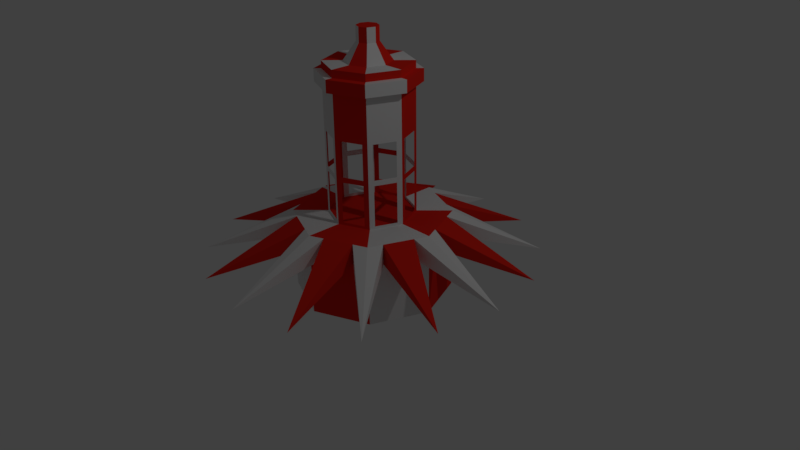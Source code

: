 # Source: Buoy.blend  (saved by Blender 2.77.0; exported with 4.5.12 LTS)
import bpy
from mathutils import Matrix  # noqa: F401  (used for matrix-valued properties, if any)

bpy.ops.wm.read_factory_settings(use_empty=True)
scene = bpy.context.scene
scene.name = 'Scene'

# ---- collections
col_collection_1 = bpy.data.collections.new('Collection 1'); scene.collection.children.link(col_collection_1)

# ---- materials (node trees are filled in below, after node groups)
mat_buoy_red_mat = bpy.data.materials.new('Buoy_Red_Mat')
mat_buoy_red_mat.alpha_threshold = 0.0
mat_buoy_red_mat.use_transparent_shadow = False
mat_buoy_red_mat.diffuse_color = (0.8, 0.02042, 0.01119, 1.0)
mat_buoy_red_mat.roughness = 0.5
mat_buoy_white_mat = bpy.data.materials.new('Buoy_White_Mat')
mat_buoy_white_mat.alpha_threshold = 0.0
mat_buoy_white_mat.use_transparent_shadow = False
mat_buoy_white_mat.roughness = 0.5
mat_material = bpy.data.materials.new('Material')
mat_material.alpha_threshold = 0.0
mat_material.use_transparent_shadow = False
mat_material.diffuse_color = (1.0, 1.0, 1.0, 1.0)
mat_material.roughness = 0.5

# ---- material node trees

# ---- world
world_world = bpy.data.worlds.new('World'); scene.world = world_world
world_world.color = (0.05088, 0.05088, 0.05088)
world_world.use_sun_shadow = False
world_world.sun_shadow_jitter_overblur = 0.0
world_world.cycles.sampling_method = 'MANUAL'

# ---- cameras
cam_camera = bpy.data.cameras.new('Camera')
cam_camera.clip_end = 100.0
cam_camera.lens = 35.0
cam_camera.sensor_width = 32.0
cam_camera.sensor_height = 18.0
cam_camera.ortho_scale = 7.314
cam_camera.dof.focus_distance = 0.0
cam_camera.dof.aperture_fstop = 128.0

# ---- lights
light_lamp = bpy.data.lights.new('Lamp', 'POINT')
light_lamp.transmission_factor = 0.0
light_lamp.cutoff_distance = 30.0
light_lamp.energy = 100.0
light_lamp.shadow_buffer_clip_start = 1.001
light_lamp.shadow_soft_size = 0.1
light_lamp.shadow_maximum_resolution = 0.006
light_lamp.use_absolute_resolution = True

# ---- meshes
me_cylinder = bpy.data.meshes.new('Cylinder')
me_cylinder.from_pydata([(0.0, 1.0, -1.832), (-1.448e-07, 0.5511, 0.2237), (0.7071, 0.7071, -1.832), (0.3897, 0.3897, 0.2237), (1.0, 7.55e-08, -1.832), (0.5511, 6.826e-08, 0.2237), (0.7071, -0.7071, -1.832), (0.3897, -0.3897, 0.2237), (-3.258e-07, -1.0, -1.832), (-1.955e-07, -0.5511, 0.2237), (-0.7071, -0.7071, -1.832), (-0.3897, -0.3897, 0.2237), (-1.0, 9.656e-07, -1.832), (-0.5511, 5.312e-07, 0.2237), (-0.7071, 0.7071, -1.832), (-0.3897, 0.3897, 0.2237), (0.7071, 0.7071, 0.2237), (0.0, 1.0, 0.2237), (1.0, 7.55e-08, 0.2237), (0.7071, -0.7071, 0.2237), (-3.258e-07, -1.0, 0.2237), (-0.7071, -0.7071, 0.2237), (-1.0, 9.656e-07, 0.2237), (-0.7071, 0.7071, 0.2237), (0.3897, 0.3897, 1.391), (-1.373e-07, 0.5511, 1.391), (0.5511, 6.826e-08, 1.391), (0.3897, -0.3897, 1.391), (-1.881e-07, -0.5511, 1.391), (-0.3897, -0.3897, 1.391), (-0.5511, 5.312e-07, 1.391), (-0.3897, 0.3897, 1.391), (-0.3897, 0.3897, 3.807), (-0.5511, 3.124e-06, 3.807), (-0.3897, 0.3897, 3.499), (8.988e-08, 0.5511, 3.499), (0.3897, 0.3897, 3.499), (1.011e-07, 0.5511, 3.807), (0.3897, 0.3897, 3.807), (0.5511, 2.661e-06, 3.499), (-0.3897, 0.3897, 3.807), (-0.5511, 3.124e-06, 3.807), (-0.3897, -0.3897, 3.807), (5.033e-08, -0.5511, 3.807), (-0.3897, 0.3897, 3.499), (-0.5511, 3.124e-06, 3.499), (8.988e-08, 0.5511, 3.499), (0.3897, 0.3897, 3.499), (0.3897, 0.3897, 3.807), (1.011e-07, 0.5511, 3.807), (0.5511, 2.661e-06, 3.499), (0.3897, -0.3897, 3.499), (0.5511, 2.661e-06, 3.807), (3.916e-08, -0.5511, 3.499), (0.3897, -0.3897, 3.807), (-0.3897, -0.3897, 3.499), (0.3897, 0.3897, 1.391), (-1.373e-07, 0.5511, 1.391), (0.5511, 6.826e-08, 1.391), (0.3897, -0.3897, 1.391), (-1.881e-07, -0.5511, 1.391), (-0.3897, -0.3897, 1.391), (-0.5511, 5.312e-07, 1.391), (-0.3897, 0.3897, 1.391), (0.3897, 0.3897, 1.7), (-1.262e-07, 0.5511, 1.7), (0.5511, 6.826e-08, 1.7), (0.3897, -0.3897, 1.7), (-1.769e-07, -0.5511, 1.7), (-0.3897, -0.3897, 1.7), (-0.5511, 5.312e-07, 1.7), (-0.3897, 0.3897, 1.7), (-0.2103, 0.2103, 3.993), (-0.2974, 2.874e-06, 3.993), (-0.2103, -0.2103, 3.993), (1.199e-07, -0.2974, 3.993), (0.2103, -0.2103, 3.993), (0.2974, 2.661e-06, 3.993), (2.332e-08, 0.2974, 3.993), (0.2103, 0.2103, 3.993), (-0.3897, 0.3897, 3.499), (-0.5511, 3.124e-06, 3.499), (-0.3897, -0.3897, 3.499), (3.916e-08, -0.5511, 3.499), (0.3897, -0.3897, 3.499), (0.5511, 2.661e-06, 3.499), (8.988e-08, 0.5511, 3.499), (0.3897, 0.3897, 3.499), (0.3536, 0.8536, 0.2237), (0.0, 1.0, -0.8044), (0.3536, 0.8536, -1.832), (0.7071, 0.7071, -0.8044), (-0.3536, -0.8536, 0.2237), (-0.3536, -0.8536, -1.832), (-3.258e-07, -1.0, -0.8044), (-0.7071, -0.7071, -0.8044), (0.3536, -0.8536, -1.832), (0.7071, -0.7071, -0.8044), (0.8536, -0.3536, 0.2237), (0.3536, -0.8536, 0.2237), (1.0, 7.55e-08, -0.8044), (0.8536, 0.3536, 0.2237), (0.8536, 0.3536, -1.832), (0.8536, -0.3536, -1.832), (-0.8536, -0.3536, -1.832), (-0.8536, -0.3536, 0.2237), (-1.0, 9.656e-07, -0.8044), (-0.8536, 0.3536, -1.832), (-0.8536, 0.3536, 0.2237), (-0.7071, 0.7071, -0.8044), (-0.3536, 0.8536, -1.832), (-0.3536, 0.8536, 0.2237), (0.0, 1.0, -0.2903), (0.1768, 0.9268, 0.2237), (0.7803, 0.5303, 0.2237), (0.9268, -0.1768, 0.2237), (0.5303, -0.7803, 0.2237), (-0.1768, -0.9268, 0.2237), (-0.7803, -0.5303, 0.2237), (-0.9268, 0.1768, 0.2237), (-0.5303, 0.7803, 0.2237), (0.9268, 0.1768, 0.2237), (1.0, 7.55e-08, -0.2903), (0.5303, 0.7803, 0.2237), (0.7071, 0.7071, -0.2903), (-0.1768, 0.9268, 0.2237), (0.8536, 0.3536, -0.2903), (-0.7071, 0.7071, -0.2903), (-0.7803, 0.5303, 0.2237), (-0.9268, -0.1768, 0.2237), (-1.0, 9.656e-07, -0.2903), (-0.7071, -0.7071, -0.2903), (-0.5303, -0.7803, 0.2237), (0.1768, -0.9268, 0.2237), (-3.258e-07, -1.0, -0.2903), (0.7071, -0.7071, -0.2903), (0.7803, -0.5303, 0.2237), (0.3536, 0.8536, -0.2903), (-0.3536, 0.8536, -0.2903), (-0.8536, 0.3536, -0.2903), (-0.8536, -0.3536, -0.2903), (-0.3536, -0.8536, -0.2903), (0.3536, -0.8536, -0.2903), (0.8536, -0.3536, -0.2903), (0.7803, -0.5303, -0.2903), (0.9268, -0.1768, -0.2903), (0.1768, -0.9268, -0.2903), (0.5303, -0.7803, -0.2903), (-0.5303, -0.7803, -0.2903), (-0.1768, -0.9268, -0.2903), (-0.9268, -0.1768, -0.2903), (-0.7803, -0.5303, -0.2903), (-0.7803, 0.5303, -0.2903), (-0.9268, 0.1768, -0.2903), (-0.1768, 0.9268, -0.2903), (0.9268, 0.1768, -0.2903), (0.5303, 0.7803, -0.2903), (0.1768, 0.9268, -0.2903), (-0.5303, 0.7803, -0.2903), (0.7803, 0.5303, -0.2903), (1.967, -0.8256, -0.8158), (1.506, -1.516, -0.8158), (2.129, -0.01076, -0.8158), (0.8149, -1.978, -0.8158), (-7.516e-07, -2.14, -0.8158), (-0.8149, -1.978, -0.8158), (-1.506, -1.516, -0.8158), (-1.967, -0.8256, -0.8158), (-2.129, -0.01075, -0.8158), (-1.967, 0.8041, -0.8158), (-1.506, 1.495, -0.8158), (-0.8149, 1.956, -0.8158), (1.945e-07, 2.119, -0.8158), (1.967, 0.8041, -0.8158), (0.8149, 1.956, -0.8158), (1.506, 1.495, -0.8158), (0.3897, 0.3897, 2.406), (-7.575e-08, 0.5511, 2.406), (0.5511, 1.303e-06, 2.406), (0.3897, -0.3897, 2.406), (-1.265e-07, -0.5511, 2.406), (-0.3897, -0.3897, 2.406), (-0.5511, 1.766e-06, 2.406), (-0.3897, 0.3897, 2.406), (0.5511, 1.303e-06, 2.406), (0.3897, 0.3897, 2.715), (-6.457e-08, 0.5511, 2.715), (0.3897, 0.3897, 2.406), (-7.575e-08, 0.5511, 2.406), (-0.3897, 0.3897, 2.406), (-0.5511, 1.766e-06, 2.715), (-0.3897, 0.3897, 2.715), (0.3897, -0.3897, 2.406), (-1.265e-07, -0.5511, 2.406), (-0.3897, -0.3897, 2.406), (-0.5511, 1.766e-06, 2.406), (0.5511, 1.303e-06, 2.715), (0.3897, -0.3897, 2.715), (-1.153e-07, -0.5511, 2.715), (-0.3897, -0.3897, 2.715), (0.3897, -0.3897, 3.499), (3.916e-08, -0.5511, 3.499), (-0.3897, -0.3897, 3.499), (-0.5511, 3.124e-06, 3.499), (0.5511, 2.661e-06, 3.807), (0.3897, -0.3897, 3.807), (5.033e-08, -0.5511, 3.807), (-0.3897, -0.3897, 3.807), (-0.4548, 0.4548, 3.499), (1.173e-07, 0.6431, 3.499), (-0.4548, 0.4548, 3.807), (1.285e-07, 0.6431, 3.807), (-0.4548, -0.4548, 3.499), (-0.6431, 3.221e-06, 3.499), (-0.4548, -0.4548, 3.807), (-0.6431, 3.221e-06, 3.807), (0.4548, -0.4548, 3.499), (1.675e-08, -0.6431, 3.499), (0.4548, -0.4548, 3.807), (2.792e-08, -0.6431, 3.807), (0.4548, 0.4548, 3.499), (0.6431, 2.66e-06, 3.499), (0.4548, 0.4548, 3.807), (0.6431, 2.66e-06, 3.807), (1.011e-07, 0.5511, 3.993), (-0.3897, 0.3897, 3.993), (-0.5511, 3.124e-06, 3.993), (-0.3897, -0.3897, 3.993), (5.033e-08, -0.5511, 3.993), (0.3897, -0.3897, 3.993), (0.5511, 2.661e-06, 3.993), (0.3897, 0.3897, 3.993), (4.145e-07, 0.1376, 4.442), (-0.09731, 0.09731, 4.442), (-0.1376, 2.805e-06, 4.442), (-0.09731, -0.09731, 4.442), (4.591e-07, -0.1376, 4.442), (0.09731, -0.09731, 4.442), (0.1376, 2.706e-06, 4.442), (0.09731, 0.09731, 4.442), (0.5255, 0.06176, 0.2905), (0.4153, 0.3279, 0.2905), (0.4153, 0.3279, 1.324), (0.5255, 0.06176, 1.324), (-0.4153, 0.3279, 0.2905), (-0.5255, 0.06176, 0.2905), (-0.5255, 0.06176, 1.324), (-0.4153, 0.3279, 1.324), (-0.3279, -0.4153, 0.2905), (-0.06176, -0.5255, 0.2905), (-0.06176, -0.5255, 1.324), (-0.3279, -0.4153, 1.324), (0.4153, -0.3279, 0.2905), (0.5255, -0.06175, 0.2905), (0.5255, -0.06175, 1.324), (0.4153, -0.3279, 1.324), (0.3279, 0.4153, 0.2905), (0.06175, 0.5255, 0.2905), (0.06175, 0.5255, 1.324), (0.3279, 0.4153, 1.324), (-0.06176, 0.5255, 0.2905), (-0.3279, 0.4153, 0.2905), (-0.3279, 0.4153, 1.324), (-0.06176, 0.5255, 1.324), (-0.5255, -0.06175, 0.2905), (-0.4153, -0.3279, 0.2905), (-0.4153, -0.3279, 1.324), (-0.5255, -0.06175, 1.324), (0.06175, -0.5255, 0.2905), (0.3279, -0.4153, 0.2905), (0.3279, -0.4153, 1.324), (0.06175, -0.5255, 1.324), (0.5255, 0.06176, 1.458), (0.4153, 0.3279, 1.458), (0.4153, 0.3279, 2.34), (0.5255, 0.06176, 2.34), (0.3279, 0.4153, 1.458), (0.06175, 0.5255, 1.458), (0.06175, 0.5255, 2.34), (0.3279, 0.4153, 2.34), (-0.06176, 0.5255, 1.458), (-0.3279, 0.4153, 1.458), (-0.3279, 0.4153, 2.34), (-0.06176, 0.5255, 2.34), (-0.4153, 0.3279, 1.458), (-0.5255, 0.06176, 1.458), (-0.5255, 0.06176, 2.34), (-0.4153, 0.3279, 2.34), (-0.5255, -0.06175, 1.458), (-0.4153, -0.3279, 1.458), (-0.4153, -0.3279, 2.34), (-0.5255, -0.06175, 2.34), (-0.3279, -0.4153, 1.458), (-0.06176, -0.5255, 1.458), (-0.06176, -0.5255, 2.34), (-0.3279, -0.4153, 2.34), (0.06175, -0.5255, 1.458), (0.3279, -0.4153, 1.458), (0.3279, -0.4153, 2.34), (0.06175, -0.5255, 2.34), (0.4153, -0.3279, 1.458), (0.5255, -0.06175, 1.458), (0.5255, -0.06175, 2.34), (0.4153, -0.3279, 2.34), (6.163e-07, 0.1376, 4.798), (-0.09731, 0.09731, 4.798), (-0.1376, 2.805e-06, 4.798), (-0.09731, -0.09731, 4.798), (6.61e-07, -0.1376, 4.798), (0.09731, -0.09731, 4.798), (0.1376, 2.706e-06, 4.798), (0.09731, 0.09731, 4.798)], [], [(0, 90, 2, 102, 4, 103, 6, 96, 8, 93, 10, 104, 12, 107, 14, 110), (1, 3, 16, 123, 88, 113, 17), (3, 5, 18, 121, 101, 114, 16), (5, 7, 19, 136, 98, 115, 18), (7, 9, 20, 133, 99, 116, 19), (9, 11, 21, 132, 92, 117, 20), (11, 13, 22, 129, 105, 118, 21), (13, 15, 23, 128, 108, 119, 22), (15, 1, 17, 125, 111, 120, 23), (221, 220, 222, 223), (201, 217, 219, 206), (206, 219, 218, 205), (205, 218, 216, 200), (200, 216, 217, 201), (217, 216, 218, 219), (203, 213, 215, 33), (33, 215, 214, 207), (207, 214, 212, 202), (202, 212, 213, 203), (213, 212, 214, 215), (35, 209, 211, 37), (37, 211, 210, 32), (32, 210, 208, 34), (34, 208, 209, 35), (209, 208, 210, 211), (44, 45, 203, 34), (42, 41, 33, 207), (45, 55, 202, 203), (43, 42, 207, 206), (55, 53, 201, 202), (54, 43, 206, 205), (53, 51, 200, 201), (52, 54, 205, 204), (85, 87, 47, 50), (225, 224, 49, 40), (87, 86, 46, 47), (226, 225, 40, 41), (86, 80, 44, 46), (227, 226, 41, 42), (80, 81, 45, 44), (228, 227, 42, 43), (41, 40, 32, 33), (46, 44, 34, 35), (47, 46, 35, 36), (40, 49, 37, 32), (49, 48, 38, 37), (50, 47, 36, 39), (48, 52, 204, 38), (51, 50, 39, 200), (224, 231, 48, 49), (84, 85, 50, 51), (231, 230, 52, 48), (83, 84, 51, 53), (230, 229, 54, 52), (82, 83, 53, 55), (229, 228, 43, 54), (76, 77, 238, 237), (81, 82, 55, 45), (61, 69, 199, 194), (65, 57, 188, 186), (63, 71, 191, 189), (66, 58, 184, 196), (56, 64, 185, 187), (68, 60, 193, 198), (59, 67, 197, 192), (70, 62, 195, 190), (94, 8, 96, 6, 97, 135, 147, 142, 146, 134), (95, 10, 93, 8, 94, 134, 149, 141, 148, 131), (109, 14, 107, 12, 106, 130, 153, 139, 152, 127), (89, 0, 110, 14, 109, 127, 158, 138, 154, 112), (100, 4, 102, 2, 91, 124, 159, 126, 155, 122), (91, 2, 90, 0, 89, 112, 157, 137, 156, 124), (97, 6, 103, 4, 100, 122, 145, 143, 144, 135), (136, 160, 98), (144, 160, 136), (143, 160, 144), (98, 160, 143), (19, 161, 136), (135, 161, 19), (144, 161, 135), (136, 161, 144), (115, 162, 18), (145, 162, 115), (122, 162, 145), (18, 162, 122), (98, 160, 115), (145, 160, 143), (115, 160, 145), (133, 163, 99), (146, 163, 133), (142, 163, 146), (99, 163, 142), (20, 164, 133), (134, 164, 20), (146, 164, 134), (133, 164, 146), (116, 161, 19), (147, 161, 116), (135, 161, 147), (99, 163, 116), (147, 163, 142), (116, 163, 147), (132, 165, 92), (148, 165, 132), (141, 165, 148), (92, 165, 141), (21, 166, 132), (131, 166, 21), (148, 166, 131), (132, 166, 148), (117, 164, 20), (149, 164, 117), (134, 164, 149), (92, 165, 117), (149, 165, 141), (117, 165, 149), (129, 167, 105), (150, 167, 129), (140, 167, 150), (105, 167, 140), (22, 168, 129), (130, 168, 22), (150, 168, 130), (129, 168, 150), (118, 166, 21), (151, 166, 118), (131, 166, 151), (105, 167, 118), (151, 167, 140), (118, 167, 151), (128, 169, 108), (152, 169, 128), (139, 169, 152), (108, 169, 139), (23, 170, 128), (127, 170, 23), (152, 170, 127), (128, 170, 152), (119, 168, 22), (153, 168, 119), (130, 168, 153), (108, 169, 119), (153, 169, 139), (119, 169, 153), (125, 171, 111), (154, 171, 125), (138, 171, 154), (111, 171, 138), (17, 172, 125), (112, 172, 17), (154, 172, 112), (125, 172, 154), (121, 173, 101), (155, 173, 121), (126, 173, 155), (101, 173, 126), (18, 162, 121), (155, 162, 122), (121, 162, 155), (123, 174, 88), (156, 174, 123), (137, 174, 156), (88, 174, 137), (16, 175, 123), (124, 175, 16), (156, 175, 124), (123, 175, 156), (113, 172, 17), (157, 172, 113), (112, 172, 157), (88, 174, 113), (157, 174, 137), (113, 174, 157), (120, 170, 23), (158, 170, 120), (127, 170, 158), (111, 171, 120), (158, 171, 138), (120, 171, 158), (114, 175, 16), (159, 175, 114), (124, 175, 159), (101, 173, 114), (159, 173, 126), (114, 173, 159), (180, 179, 84, 83), (198, 193, 201, 206), (192, 197, 205, 200), (179, 178, 85, 84), (178, 176, 87, 85), (190, 195, 203, 33), (194, 199, 207, 202), (176, 177, 86, 87), (177, 183, 80, 86), (186, 188, 35, 37), (183, 182, 81, 80), (189, 191, 32, 34), (182, 181, 82, 81), (196, 184, 39, 204), (181, 180, 83, 82), (187, 185, 38, 36), (36, 220, 221, 39), (38, 222, 220, 36), (204, 223, 222, 38), (39, 221, 223, 204), (208, 213, 215, 210), (203, 213, 208, 34), (32, 210, 215, 33), (212, 217, 219, 214), (201, 217, 212, 202), (207, 214, 219, 206), (216, 221, 223, 218), (39, 221, 216, 200), (205, 218, 223, 204), (220, 209, 211, 222), (35, 209, 220, 36), (38, 222, 211, 37), (72, 78, 224, 225), (73, 72, 225, 226), (74, 73, 226, 227), (75, 74, 227, 228), (76, 75, 228, 229), (77, 76, 229, 230), (79, 77, 230, 231), (78, 79, 231, 224), (234, 235, 307, 306), (74, 75, 236, 235), (72, 73, 234, 233), (77, 79, 239, 238), (75, 76, 237, 236), (73, 74, 235, 234), (78, 72, 233, 232), (79, 78, 232, 239), (5, 3, 241, 240), (3, 24, 242, 241), (24, 26, 243, 242), (26, 5, 240, 243), (15, 13, 245, 244), (13, 30, 246, 245), (30, 31, 247, 246), (31, 15, 244, 247), (11, 9, 249, 248), (9, 28, 250, 249), (28, 29, 251, 250), (29, 11, 248, 251), (7, 5, 253, 252), (5, 26, 254, 253), (26, 27, 255, 254), (27, 7, 252, 255), (3, 1, 257, 256), (1, 25, 258, 257), (25, 24, 259, 258), (24, 3, 256, 259), (1, 15, 261, 260), (15, 31, 262, 261), (31, 25, 263, 262), (25, 1, 260, 263), (13, 11, 265, 264), (11, 29, 266, 265), (29, 30, 267, 266), (30, 13, 264, 267), (9, 7, 269, 268), (7, 27, 270, 269), (27, 28, 271, 270), (28, 9, 268, 271), (26, 24, 273, 272), (24, 176, 274, 273), (176, 178, 275, 274), (178, 26, 272, 275), (24, 25, 277, 276), (25, 177, 278, 277), (177, 176, 279, 278), (176, 24, 276, 279), (25, 31, 281, 280), (31, 183, 282, 281), (183, 177, 283, 282), (177, 25, 280, 283), (31, 30, 285, 284), (30, 182, 286, 285), (182, 183, 287, 286), (183, 31, 284, 287), (30, 29, 289, 288), (29, 181, 290, 289), (181, 182, 291, 290), (182, 30, 288, 291), (29, 28, 293, 292), (28, 180, 294, 293), (180, 181, 295, 294), (181, 29, 292, 295), (28, 27, 297, 296), (27, 179, 298, 297), (179, 180, 299, 298), (180, 28, 296, 299), (27, 26, 301, 300), (26, 178, 302, 301), (178, 179, 303, 302), (179, 27, 300, 303), (106, 12, 104, 10, 95, 131, 151, 140, 150, 130), (3, 1, 15, 13, 11, 9, 7, 5), (304, 305, 306, 307, 308, 309, 310, 311), (232, 233, 305, 304), (239, 232, 304, 311), (237, 238, 310, 309), (235, 236, 308, 307), (233, 234, 306, 305), (238, 239, 311, 310), (236, 237, 309, 308)])
me_cylinder.polygons.foreach_set('material_index', [0, 1, 0, 1, 0, 1, 0, 1, 0, 0, 0, 0, 0, 0, 0, 0, 0, 0, 0, 0, 0, 0, 0, 0, 0, 0, 0, 0, 0, 0, 0, 0, 0, 0, 0, 0, 0, 0, 0, 0, 0, 0, 0, 0, 0, 0, 0, 0, 0, 0, 0, 0, 0, 0, 0, 0, 1, 0, 0, 0, 0, 0, 0, 0, 0, 0, 0, 1, 1, 0, 0, 1, 1, 0, 0, 0, 0, 1, 0, 1, 1, 1, 1, 1, 0, 0, 0, 0, 0, 0, 0, 0, 1, 0, 1, 1, 1, 1, 1, 0, 0, 0, 0, 0, 0, 0, 1, 0, 1, 1, 1, 1, 1, 0, 0, 0, 0, 0, 0, 0, 1, 0, 1, 1, 1, 1, 1, 0, 0, 0, 0, 0, 0, 0, 1, 0, 1, 1, 1, 1, 1, 0, 0, 0, 0, 0, 0, 0, 1, 0, 1, 1, 0, 0, 0, 0, 1, 1, 1, 0, 0, 0, 0, 1, 0, 1, 1, 1, 1, 1, 0, 0, 0, 1, 1, 1, 0, 0, 0, 1, 1, 1, 0, 0, 0, 0, 0, 0, 1, 0, 0, 0, 1, 0, 0, 1, 0, 0, 0, 1, 0, 0, 0, 0, 0, 1, 1, 1, 1, 1, 1, 1, 1, 1, 1, 1, 1, 0, 1, 0, 1, 0, 1, 0, 1, 0, 1, 1, 0, 0, 0, 0, 1, 0, 0, 0, 0, 1, 1, 1, 1, 1, 1, 1, 1, 1, 1, 1, 1, 1, 1, 1, 1, 0, 0, 0, 0, 0, 0, 0, 0, 0, 0, 0, 0, 0, 0, 0, 0, 1, 1, 1, 1, 0, 0, 0, 0, 1, 1, 1, 1, 0, 0, 0, 0, 1, 1, 1, 1, 0, 0, 0, 0, 1, 1, 1, 1, 0, 0, 0, 0, 1, 1, 1, 1, 0, 0])
me_cylinder.materials.append(mat_buoy_red_mat)
me_cylinder.materials.append(mat_buoy_white_mat)
me_cylinder.materials.append(mat_material)
me_cylinder.use_remesh_preserve_volume = False
me_cylinder.use_remesh_preserve_attributes = False
me_cylinder.use_mirror_vertex_groups = False
me_cylinder.update()

# ---- objects
ob_cylinder = bpy.data.objects.new('Cylinder', me_cylinder)
ob_lamp = bpy.data.objects.new('Lamp', light_lamp)
ob_camera = bpy.data.objects.new('Camera', cam_camera)

# ---- transforms, parenting, visibility, modifiers, constraints
ob_cylinder.location = (0.01914, -0.01666, 0.523)
ob_cylinder.scale = (1.0, 1.0, 0.5088)
ob_cylinder.lineart.crease_threshold = 0.0
ob_lamp.location = (4.076, 1.005, 5.904)
ob_lamp.rotation_euler = (0.6503, 0.05522, 1.866)
ob_lamp.lock_rotations_4d = False
ob_lamp.empty_display_type = 'ARROWS'
ob_lamp.color = (0.0, 0.0, 0.0, 0.0)
ob_lamp.lineart.crease_threshold = 0.0
ob_camera.location = (7.481, -6.508, 5.344)
ob_camera.rotation_euler = (1.109, 0.01082, 0.8149)
ob_camera.lock_rotations_4d = False
ob_camera.empty_display_type = 'ARROWS'
ob_camera.color = (0.0, 0.0, 0.0, 0.0)
ob_camera.display_type = 'WIRE'
ob_camera.lineart.crease_threshold = 0.0

# ---- collection membership
col_collection_1.objects.link(ob_cylinder)
col_collection_1.objects.link(ob_lamp)
col_collection_1.objects.link(ob_camera)

# ---- scene / render settings (as saved in the file)
scene.camera = ob_camera
scene.frame_start = 1; scene.frame_end = 250; scene.frame_set(1)
scene.render.engine = 'BLENDER_EEVEE_NEXT'
scene.render.resolution_percentage = 50
scene.render.dither_intensity = 0.0
scene.cycles.use_denoising = False
scene.cycles.samples = 128
scene.cycles.sampling_pattern = 'TABULATED_SOBOL'
scene.cycles.light_sampling_threshold = 0.0
scene.cycles.use_adaptive_sampling = False
scene.cycles.use_light_tree = False
scene.cycles.blur_glossy = 0.0
scene.cycles.sample_clamp_indirect = 0.0
scene.view_settings.view_transform = 'Standard'
bpy.context.view_layer.update()
